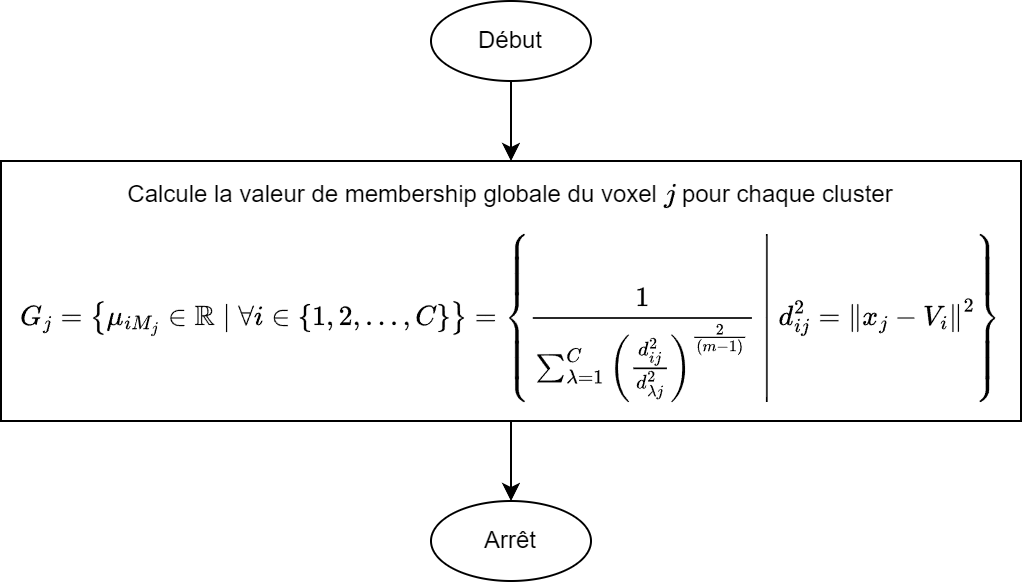

The diagram above was exported from draw.io. Its source (the exported page's mxGraphModel, read from the mxfile embedded in the PNG):
<mxGraphModel dx="636" dy="376" grid="1" gridSize="10" guides="1" tooltips="1" connect="1" arrows="1" fold="1" page="1" pageScale="1" pageWidth="850" pageHeight="1100" math="1" shadow="0">
  <root>
    <mxCell id="0" />
    <mxCell id="1" parent="0" />
    <mxCell id="WUy04WqQ4Grd-aKsP7rc-2" value="" style="edgeStyle=orthogonalEdgeStyle;rounded=0;orthogonalLoop=1;jettySize=auto;html=1;" parent="1" source="WUy04WqQ4Grd-aKsP7rc-3" target="WUy04WqQ4Grd-aKsP7rc-5" edge="1">
      <mxGeometry relative="1" as="geometry" />
    </mxCell>
    <mxCell id="WUy04WqQ4Grd-aKsP7rc-3" value="Début" style="ellipse;whiteSpace=wrap;html=1;" parent="1" vertex="1">
      <mxGeometry x="385" y="40" width="80" height="40" as="geometry" />
    </mxCell>
    <mxCell id="WUy04WqQ4Grd-aKsP7rc-4" value="" style="edgeStyle=orthogonalEdgeStyle;rounded=0;orthogonalLoop=1;jettySize=auto;html=1;" parent="1" source="WUy04WqQ4Grd-aKsP7rc-5" target="WUy04WqQ4Grd-aKsP7rc-6" edge="1">
      <mxGeometry relative="1" as="geometry" />
    </mxCell>
    <mxCell id="WUy04WqQ4Grd-aKsP7rc-5" value="Calcule la valeur de membership globale du voxel `j` pour chaque cluster&lt;br&gt;$$G_j =&amp;nbsp; \big\{\mu_{iM_j} \in \mathbb{R} \mid \forall i \in \{1,2,...,C\}\big\} = \left\{\left. \frac{ 1 }{ \sum_{\lambda&lt;br&gt;=1}^C {\left( \frac{ d^2_{ij} }{ d^2_{\lambda&lt;br&gt;j} } \right) }^{\frac{ 2 }{ (m-1) } } }\&amp;nbsp; \right| \ d^2_{ij} = \left\Vert x_j - V_i \right\Vert ^2 \right\}$$" style="whiteSpace=wrap;html=1;spacingTop=12;" parent="1" vertex="1">
      <mxGeometry x="170" y="120" width="510" height="130" as="geometry" />
    </mxCell>
    <mxCell id="WUy04WqQ4Grd-aKsP7rc-6" value="Arrêt" style="ellipse;whiteSpace=wrap;html=1;" parent="1" vertex="1">
      <mxGeometry x="385" y="290" width="80" height="40" as="geometry" />
    </mxCell>
  </root>
</mxGraphModel>